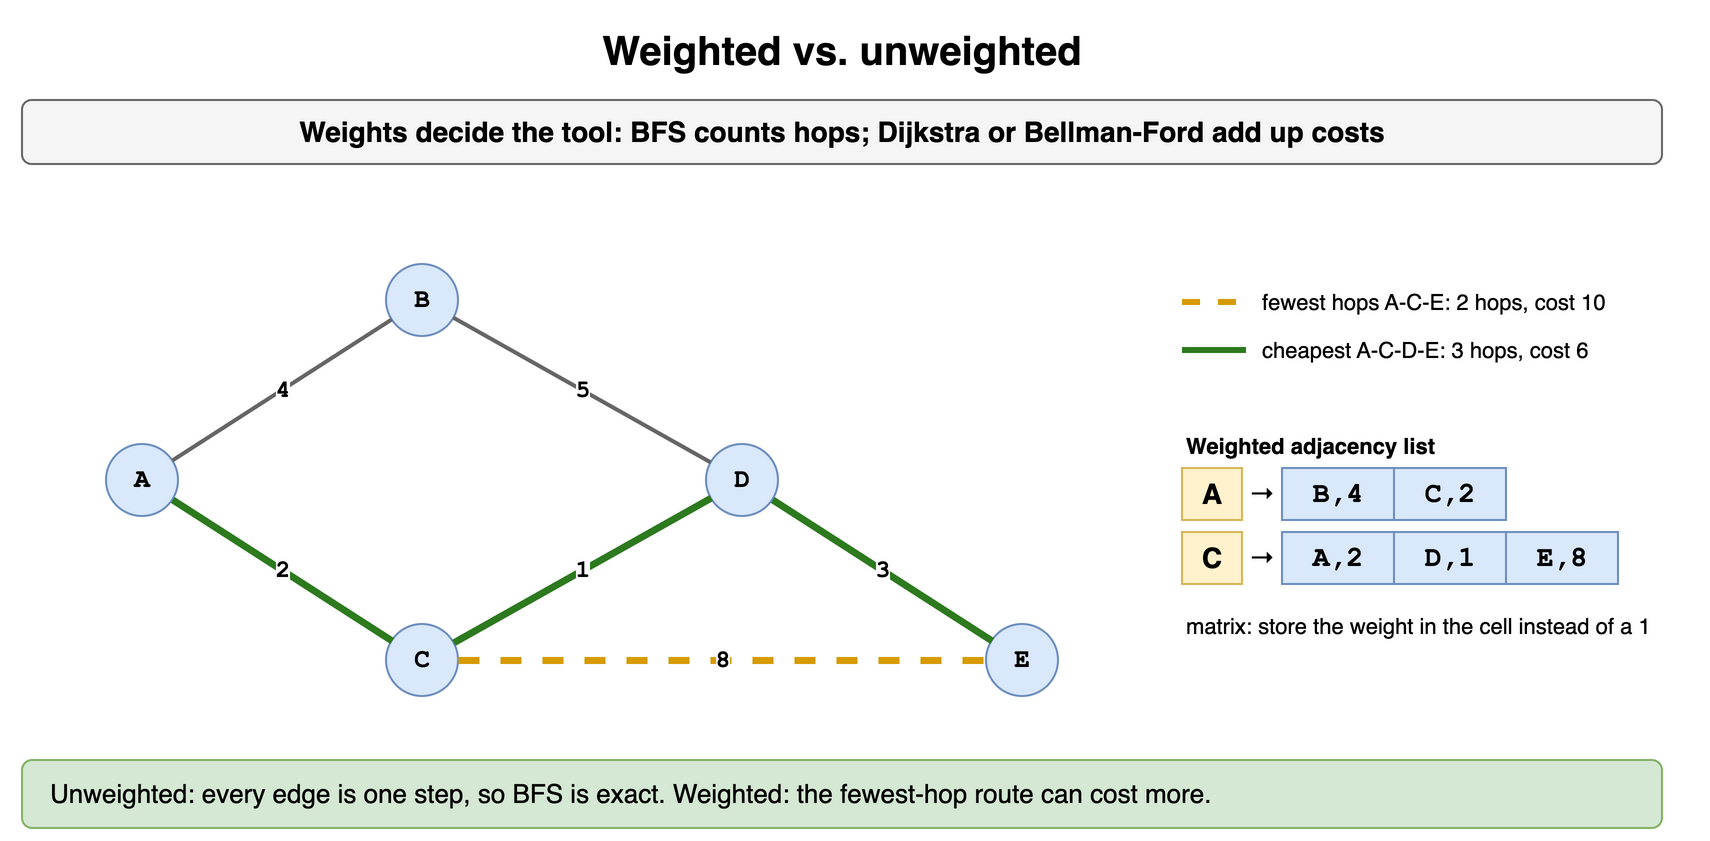

The diagram above was exported from draw.io. Its source (the exported page's mxGraphModel, read from the mxfile embedded in the PNG):
<mxGraphModel dx="900" dy="430" grid="1" gridSize="10" guides="1" tooltips="1" connect="1" arrows="1" fold="1" page="1" pageScale="1" pageWidth="900" pageHeight="430" math="0" shadow="0">
  <root>
    <mxCell id="0" />
    <mxCell id="1" parent="0" />
    <mxCell id="g31" value="Weighted vs. unweighted" style="text;html=1;align=center;verticalAlign=middle;whiteSpace=wrap;fontSize=20;fontStyle=1;" vertex="1" parent="1">
      <mxGeometry x="40" y="10" width="820" height="30" as="geometry" />
    </mxCell>
    <mxCell id="g32" value="Weights decide the tool: BFS counts hops; Dijkstra or Bellman-Ford add up costs" style="rounded=1;whiteSpace=wrap;html=1;fillColor=#f5f5f5;strokeColor=#666666;fontStyle=1;fontSize=14;" vertex="1" parent="1">
      <mxGeometry x="40" y="50" width="820" height="32" as="geometry" />
    </mxCell>
    <mxCell id="g33" value="A" style="ellipse;whiteSpace=wrap;html=1;fontStyle=1;fontSize=13;fontFamily=Courier New;fillColor=#dae8fc;strokeColor=#6c8ebf;" vertex="1" parent="1">
      <mxGeometry x="82.0" y="222.0" width="36" height="36" as="geometry" />
    </mxCell>
    <mxCell id="g34" value="B" style="ellipse;whiteSpace=wrap;html=1;fontStyle=1;fontSize=13;fontFamily=Courier New;fillColor=#dae8fc;strokeColor=#6c8ebf;" vertex="1" parent="1">
      <mxGeometry x="222.0" y="132.0" width="36" height="36" as="geometry" />
    </mxCell>
    <mxCell id="g35" value="C" style="ellipse;whiteSpace=wrap;html=1;fontStyle=1;fontSize=13;fontFamily=Courier New;fillColor=#dae8fc;strokeColor=#6c8ebf;" vertex="1" parent="1">
      <mxGeometry x="222.0" y="312.0" width="36" height="36" as="geometry" />
    </mxCell>
    <mxCell id="g36" value="D" style="ellipse;whiteSpace=wrap;html=1;fontStyle=1;fontSize=13;fontFamily=Courier New;fillColor=#dae8fc;strokeColor=#6c8ebf;" vertex="1" parent="1">
      <mxGeometry x="382.0" y="222.0" width="36" height="36" as="geometry" />
    </mxCell>
    <mxCell id="g37" value="E" style="ellipse;whiteSpace=wrap;html=1;fontStyle=1;fontSize=13;fontFamily=Courier New;fillColor=#dae8fc;strokeColor=#6c8ebf;" vertex="1" parent="1">
      <mxGeometry x="522.0" y="312.0" width="36" height="36" as="geometry" />
    </mxCell>
    <mxCell id="g38" value="4" style="endArrow=none;html=1;strokeWidth=2;strokeColor=#666666;fontSize=12;fontStyle=1;labelBackgroundColor=#ffffff;fontFamily=Courier New;" edge="1" parent="1" source="g33" target="g34">
      <mxGeometry relative="1" as="geometry" />
    </mxCell>
    <mxCell id="g39" value="2" style="endArrow=none;html=1;strokeWidth=3.5;strokeColor=#2d7a1f;fontSize=12;fontStyle=1;labelBackgroundColor=#ffffff;fontFamily=Courier New;" edge="1" parent="1" source="g33" target="g35">
      <mxGeometry relative="1" as="geometry" />
    </mxCell>
    <mxCell id="g310" value="5" style="endArrow=none;html=1;strokeWidth=2;strokeColor=#666666;fontSize=12;fontStyle=1;labelBackgroundColor=#ffffff;fontFamily=Courier New;" edge="1" parent="1" source="g34" target="g36">
      <mxGeometry relative="1" as="geometry" />
    </mxCell>
    <mxCell id="g311" value="1" style="endArrow=none;html=1;strokeWidth=3.5;strokeColor=#2d7a1f;fontSize=12;fontStyle=1;labelBackgroundColor=#ffffff;fontFamily=Courier New;" edge="1" parent="1" source="g35" target="g36">
      <mxGeometry relative="1" as="geometry" />
    </mxCell>
    <mxCell id="g312" value="8" style="endArrow=none;html=1;strokeWidth=3.5;strokeColor=#d79b00;fontSize=12;fontStyle=1;labelBackgroundColor=#ffffff;fontFamily=Courier New;dashed=1;" edge="1" parent="1" source="g35" target="g37">
      <mxGeometry relative="1" as="geometry" />
    </mxCell>
    <mxCell id="g313" value="3" style="endArrow=none;html=1;strokeWidth=3.5;strokeColor=#2d7a1f;fontSize=12;fontStyle=1;labelBackgroundColor=#ffffff;fontFamily=Courier New;" edge="1" parent="1" source="g36" target="g37">
      <mxGeometry relative="1" as="geometry" />
    </mxCell>
    <mxCell id="g314" value="" style="shape=line;strokeColor=#d79b00;strokeWidth=3;dashed=1;html=1;" vertex="1" parent="1">
      <mxGeometry x="620" y="142" width="32" height="18" as="geometry" />
    </mxCell>
    <mxCell id="g315" value="fewest hops A-C-E: 2 hops, cost 10" style="text;html=1;whiteSpace=wrap;fontSize=11;align=left;verticalAlign=middle;" vertex="1" parent="1">
      <mxGeometry x="658" y="140" width="220" height="22" as="geometry" />
    </mxCell>
    <mxCell id="g316" value="" style="shape=line;strokeColor=#2d7a1f;strokeWidth=3;html=1;" vertex="1" parent="1">
      <mxGeometry x="620" y="166" width="32" height="18" as="geometry" />
    </mxCell>
    <mxCell id="g317" value="cheapest A-C-D-E: 3 hops, cost 6" style="text;html=1;whiteSpace=wrap;fontSize=11;align=left;verticalAlign=middle;" vertex="1" parent="1">
      <mxGeometry x="658" y="164" width="220" height="22" as="geometry" />
    </mxCell>
    <mxCell id="g318" value="Weighted adjacency list" style="text;html=1;whiteSpace=wrap;fontSize=11;fontStyle=1;align=left;" vertex="1" parent="1">
      <mxGeometry x="620" y="210" width="240" height="20" as="geometry" />
    </mxCell>
    <mxCell id="g319" value="A" style="rounded=0;whiteSpace=wrap;html=1;fontStyle=1;fontSize=14;fillColor=#fff2cc;strokeColor=#d6b656;" vertex="1" parent="1">
      <mxGeometry x="620" y="234" width="30" height="26" as="geometry" />
    </mxCell>
    <mxCell id="g320" value="→" style="text;html=1;align=center;verticalAlign=middle;whiteSpace=wrap;fontSize=13;" vertex="1" parent="1">
      <mxGeometry x="650" y="234" width="20" height="26" as="geometry" />
    </mxCell>
    <mxCell id="g321" value="B,4" style="rounded=0;whiteSpace=wrap;html=1;fontStyle=1;fontSize=14;fillColor=#dae8fc;strokeColor=#6c8ebf;fontFamily=Courier New;" vertex="1" parent="1">
      <mxGeometry x="670" y="234" width="56" height="26" as="geometry" />
    </mxCell>
    <mxCell id="g322" value="C,2" style="rounded=0;whiteSpace=wrap;html=1;fontStyle=1;fontSize=14;fillColor=#dae8fc;strokeColor=#6c8ebf;fontFamily=Courier New;" vertex="1" parent="1">
      <mxGeometry x="726" y="234" width="56" height="26" as="geometry" />
    </mxCell>
    <mxCell id="g323" value="C" style="rounded=0;whiteSpace=wrap;html=1;fontStyle=1;fontSize=14;fillColor=#fff2cc;strokeColor=#d6b656;" vertex="1" parent="1">
      <mxGeometry x="620" y="266" width="30" height="26" as="geometry" />
    </mxCell>
    <mxCell id="g324" value="→" style="text;html=1;align=center;verticalAlign=middle;whiteSpace=wrap;fontSize=13;" vertex="1" parent="1">
      <mxGeometry x="650" y="266" width="20" height="26" as="geometry" />
    </mxCell>
    <mxCell id="g325" value="A,2" style="rounded=0;whiteSpace=wrap;html=1;fontStyle=1;fontSize=14;fillColor=#dae8fc;strokeColor=#6c8ebf;fontFamily=Courier New;" vertex="1" parent="1">
      <mxGeometry x="670" y="266" width="56" height="26" as="geometry" />
    </mxCell>
    <mxCell id="g326" value="D,1" style="rounded=0;whiteSpace=wrap;html=1;fontStyle=1;fontSize=14;fillColor=#dae8fc;strokeColor=#6c8ebf;fontFamily=Courier New;" vertex="1" parent="1">
      <mxGeometry x="726" y="266" width="56" height="26" as="geometry" />
    </mxCell>
    <mxCell id="g327" value="E,8" style="rounded=0;whiteSpace=wrap;html=1;fontStyle=1;fontSize=14;fillColor=#dae8fc;strokeColor=#6c8ebf;fontFamily=Courier New;" vertex="1" parent="1">
      <mxGeometry x="782" y="266" width="56" height="26" as="geometry" />
    </mxCell>
    <mxCell id="g328" value="matrix: store the weight in the cell instead of a 1" style="text;html=1;whiteSpace=wrap;fontSize=11;align=left;" vertex="1" parent="1">
      <mxGeometry x="620" y="300" width="240" height="40" as="geometry" />
    </mxCell>
    <mxCell id="g329" value="Unweighted: every edge is one step, so BFS is exact. Weighted: the fewest-hop route can cost more." style="rounded=1;whiteSpace=wrap;html=1;fillColor=#d5e8d4;strokeColor=#82b366;fontSize=13;align=left;spacingLeft=12;" vertex="1" parent="1">
      <mxGeometry x="40" y="380" width="820" height="34" as="geometry" />
    </mxCell>
  </root>
</mxGraphModel>